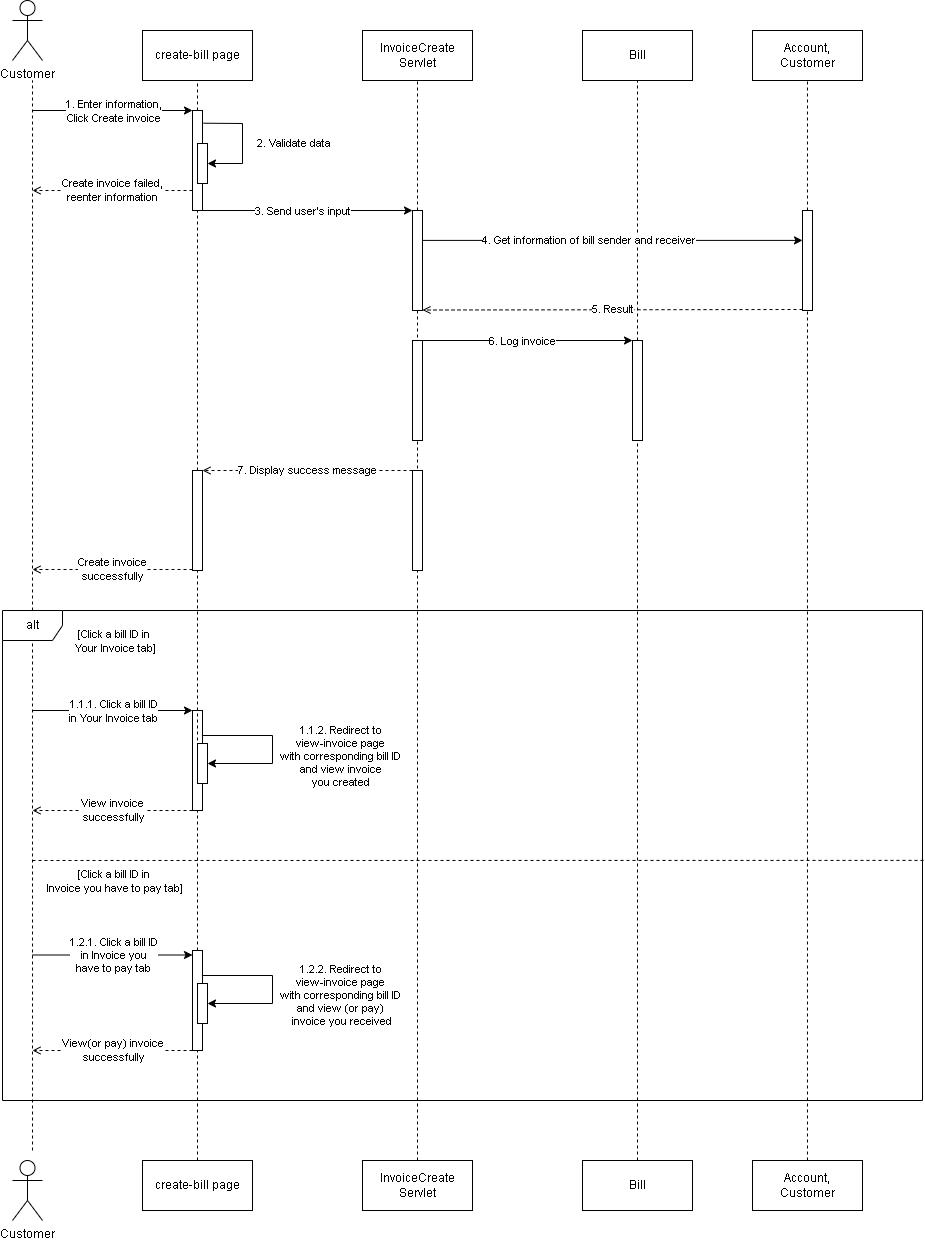

The diagram above was exported from draw.io. Its source (the exported page's mxGraphModel, read from the mxfile embedded in the PNG):
<mxGraphModel dx="1114" dy="584" grid="1" gridSize="10" guides="1" tooltips="1" connect="1" arrows="1" fold="1" page="1" pageScale="1" pageWidth="850" pageHeight="1100" math="0" shadow="0">
  <root>
    <mxCell id="0" />
    <mxCell id="1" parent="0" />
    <mxCell id="cnRZFi_qAh1KC4iBfkIv-1" value="Customer" style="shape=umlActor;verticalLabelPosition=bottom;verticalAlign=top;html=1;outlineConnect=0;" parent="1" vertex="1">
      <mxGeometry x="60" y="30" width="30" height="60" as="geometry" />
    </mxCell>
    <mxCell id="cnRZFi_qAh1KC4iBfkIv-2" value="" style="endArrow=none;dashed=1;html=1;rounded=0;" parent="1" edge="1">
      <mxGeometry width="50" height="50" relative="1" as="geometry">
        <mxPoint x="80" y="1180" as="sourcePoint" />
        <mxPoint x="80" y="110" as="targetPoint" />
      </mxGeometry>
    </mxCell>
    <mxCell id="cnRZFi_qAh1KC4iBfkIv-3" value="" style="endArrow=none;dashed=1;html=1;rounded=0;entryX=0.5;entryY=1;entryDx=0;entryDy=0;" parent="1" target="cnRZFi_qAh1KC4iBfkIv-5" edge="1">
      <mxGeometry width="50" height="50" relative="1" as="geometry">
        <mxPoint x="245" y="140" as="sourcePoint" />
        <mxPoint x="230" y="120" as="targetPoint" />
      </mxGeometry>
    </mxCell>
    <mxCell id="cnRZFi_qAh1KC4iBfkIv-4" value="" style="rounded=0;whiteSpace=wrap;html=1;" parent="1" vertex="1">
      <mxGeometry x="240" y="140" width="10" height="100" as="geometry" />
    </mxCell>
    <mxCell id="cnRZFi_qAh1KC4iBfkIv-5" value="create-bill page" style="html=1;whiteSpace=wrap;" parent="1" vertex="1">
      <mxGeometry x="190" y="60" width="110" height="50" as="geometry" />
    </mxCell>
    <mxCell id="cnRZFi_qAh1KC4iBfkIv-6" value="" style="endArrow=none;dashed=1;html=1;rounded=0;entryX=0.5;entryY=1;entryDx=0;entryDy=0;exitX=0.5;exitY=0;exitDx=0;exitDy=0;" parent="1" source="ocnuwhcb-VVFV-Z3Mo2t-2" target="cnRZFi_qAh1KC4iBfkIv-4" edge="1">
      <mxGeometry width="50" height="50" relative="1" as="geometry">
        <mxPoint x="245" y="800" as="sourcePoint" />
        <mxPoint x="245" y="390" as="targetPoint" />
      </mxGeometry>
    </mxCell>
    <mxCell id="cnRZFi_qAh1KC4iBfkIv-7" value="" style="endArrow=classic;html=1;rounded=0;entryX=0;entryY=0.5;entryDx=0;entryDy=0;" parent="1" edge="1">
      <mxGeometry width="50" height="50" relative="1" as="geometry">
        <mxPoint x="80" y="140" as="sourcePoint" />
        <mxPoint x="240" y="140" as="targetPoint" />
      </mxGeometry>
    </mxCell>
    <mxCell id="cnRZFi_qAh1KC4iBfkIv-8" value="1. Enter information,&lt;br&gt;Click Create invoice" style="edgeLabel;html=1;align=center;verticalAlign=middle;resizable=0;points=[];" parent="cnRZFi_qAh1KC4iBfkIv-7" vertex="1" connectable="0">
      <mxGeometry x="-0.225" y="-4" relative="1" as="geometry">
        <mxPoint x="18" y="-4" as="offset" />
      </mxGeometry>
    </mxCell>
    <mxCell id="cnRZFi_qAh1KC4iBfkIv-9" value="InvoiceCreate&lt;br&gt;Servlet" style="html=1;whiteSpace=wrap;" parent="1" vertex="1">
      <mxGeometry x="410" y="60" width="110" height="50" as="geometry" />
    </mxCell>
    <mxCell id="cnRZFi_qAh1KC4iBfkIv-11" value="" style="endArrow=none;dashed=1;html=1;rounded=0;entryX=0.5;entryY=1;entryDx=0;entryDy=0;exitX=0.5;exitY=0;exitDx=0;exitDy=0;" parent="1" target="cnRZFi_qAh1KC4iBfkIv-9" edge="1">
      <mxGeometry width="50" height="50" relative="1" as="geometry">
        <mxPoint x="465" y="240" as="sourcePoint" />
        <mxPoint x="460" y="270" as="targetPoint" />
      </mxGeometry>
    </mxCell>
    <mxCell id="cnRZFi_qAh1KC4iBfkIv-12" value="" style="endArrow=classic;html=1;rounded=0;exitX=1;exitY=1;exitDx=0;exitDy=0;" parent="1" source="cnRZFi_qAh1KC4iBfkIv-4" edge="1">
      <mxGeometry width="50" height="50" relative="1" as="geometry">
        <mxPoint x="252" y="403.99" as="sourcePoint" />
        <mxPoint x="460" y="240" as="targetPoint" />
      </mxGeometry>
    </mxCell>
    <mxCell id="cnRZFi_qAh1KC4iBfkIv-13" value="3. Send user's input" style="edgeLabel;html=1;align=center;verticalAlign=middle;resizable=0;points=[];" parent="cnRZFi_qAh1KC4iBfkIv-12" vertex="1" connectable="0">
      <mxGeometry x="-0.225" y="-4" relative="1" as="geometry">
        <mxPoint x="18" y="-4" as="offset" />
      </mxGeometry>
    </mxCell>
    <mxCell id="cnRZFi_qAh1KC4iBfkIv-14" value="Bill" style="html=1;whiteSpace=wrap;" parent="1" vertex="1">
      <mxGeometry x="630" y="60" width="110" height="50" as="geometry" />
    </mxCell>
    <mxCell id="cnRZFi_qAh1KC4iBfkIv-15" value="" style="endArrow=none;dashed=1;html=1;rounded=0;entryX=0.5;entryY=1;entryDx=0;entryDy=0;" parent="1" source="cnRZFi_qAh1KC4iBfkIv-22" target="cnRZFi_qAh1KC4iBfkIv-14" edge="1">
      <mxGeometry width="50" height="50" relative="1" as="geometry">
        <mxPoint x="685" y="340" as="sourcePoint" />
        <mxPoint x="460" y="270" as="targetPoint" />
      </mxGeometry>
    </mxCell>
    <mxCell id="cnRZFi_qAh1KC4iBfkIv-16" value="" style="endArrow=none;dashed=1;html=1;rounded=0;entryX=0.5;entryY=1;entryDx=0;entryDy=0;exitX=0.5;exitY=0;exitDx=0;exitDy=0;" parent="1" source="HNqmQcTC2HdSlSM2yLNB-1" edge="1">
      <mxGeometry width="50" height="50" relative="1" as="geometry">
        <mxPoint x="465" y="240" as="sourcePoint" />
        <mxPoint x="465" y="340" as="targetPoint" />
      </mxGeometry>
    </mxCell>
    <mxCell id="cnRZFi_qAh1KC4iBfkIv-17" value="" style="endArrow=none;dashed=1;html=1;rounded=0;entryX=0.5;entryY=1;entryDx=0;entryDy=0;exitX=0.5;exitY=0;exitDx=0;exitDy=0;" parent="1" source="cnRZFi_qAh1KC4iBfkIv-21" target="cnRZFi_qAh1KC4iBfkIv-22" edge="1">
      <mxGeometry width="50" height="50" relative="1" as="geometry">
        <mxPoint x="685" y="930" as="sourcePoint" />
        <mxPoint x="460" y="790" as="targetPoint" />
      </mxGeometry>
    </mxCell>
    <mxCell id="cnRZFi_qAh1KC4iBfkIv-18" value="Customer" style="shape=umlActor;verticalLabelPosition=bottom;verticalAlign=top;html=1;outlineConnect=0;" parent="1" vertex="1">
      <mxGeometry x="60" y="1190" width="30" height="60" as="geometry" />
    </mxCell>
    <mxCell id="cnRZFi_qAh1KC4iBfkIv-19" value="create-bill page" style="html=1;whiteSpace=wrap;" parent="1" vertex="1">
      <mxGeometry x="190" y="1190" width="110" height="50" as="geometry" />
    </mxCell>
    <mxCell id="cnRZFi_qAh1KC4iBfkIv-20" value="InvoiceCreate&lt;br style=&quot;border-color: var(--border-color);&quot;&gt;Servlet" style="html=1;whiteSpace=wrap;" parent="1" vertex="1">
      <mxGeometry x="410" y="1190" width="110" height="50" as="geometry" />
    </mxCell>
    <mxCell id="cnRZFi_qAh1KC4iBfkIv-21" value="Bill" style="html=1;whiteSpace=wrap;" parent="1" vertex="1">
      <mxGeometry x="630" y="1190" width="110" height="50" as="geometry" />
    </mxCell>
    <mxCell id="cnRZFi_qAh1KC4iBfkIv-22" value="" style="rounded=0;whiteSpace=wrap;html=1;" parent="1" vertex="1">
      <mxGeometry x="680" y="370" width="10" height="100" as="geometry" />
    </mxCell>
    <mxCell id="cnRZFi_qAh1KC4iBfkIv-23" value="" style="endArrow=none;dashed=1;html=1;rounded=0;entryX=0.5;entryY=1;entryDx=0;entryDy=0;exitX=0.5;exitY=1;exitDx=0;exitDy=0;" parent="1" source="HNqmQcTC2HdSlSM2yLNB-3" edge="1">
      <mxGeometry width="50" height="50" relative="1" as="geometry">
        <mxPoint x="465" y="370" as="sourcePoint" />
        <mxPoint x="465" y="470" as="targetPoint" />
      </mxGeometry>
    </mxCell>
    <mxCell id="cnRZFi_qAh1KC4iBfkIv-28" value="" style="endArrow=none;dashed=1;html=1;rounded=0;entryX=0.5;entryY=1;entryDx=0;entryDy=0;exitX=0.5;exitY=0;exitDx=0;exitDy=0;" parent="1" edge="1">
      <mxGeometry width="50" height="50" relative="1" as="geometry">
        <mxPoint x="465" y="510" as="sourcePoint" />
        <mxPoint x="465" y="470" as="targetPoint" />
      </mxGeometry>
    </mxCell>
    <mxCell id="cnRZFi_qAh1KC4iBfkIv-30" value="" style="endArrow=classic;html=1;rounded=0;exitX=1;exitY=0.5;exitDx=0;exitDy=0;entryX=0;entryY=0.5;entryDx=0;entryDy=0;" parent="1" edge="1">
      <mxGeometry width="50" height="50" relative="1" as="geometry">
        <mxPoint x="470" y="370" as="sourcePoint" />
        <mxPoint x="680" y="370" as="targetPoint" />
      </mxGeometry>
    </mxCell>
    <mxCell id="cnRZFi_qAh1KC4iBfkIv-31" value="6. Log invoice" style="edgeLabel;html=1;align=center;verticalAlign=middle;resizable=0;points=[];" parent="cnRZFi_qAh1KC4iBfkIv-30" vertex="1" connectable="0">
      <mxGeometry x="-0.225" y="-4" relative="1" as="geometry">
        <mxPoint x="18" y="-4" as="offset" />
      </mxGeometry>
    </mxCell>
    <mxCell id="cnRZFi_qAh1KC4iBfkIv-34" value="" style="endArrow=none;dashed=1;html=1;rounded=0;entryX=0.5;entryY=1;entryDx=0;entryDy=0;exitX=0.5;exitY=0;exitDx=0;exitDy=0;" parent="1" source="cnRZFi_qAh1KC4iBfkIv-38" edge="1">
      <mxGeometry width="50" height="50" relative="1" as="geometry">
        <mxPoint x="465" y="600" as="sourcePoint" />
        <mxPoint x="465" y="510" as="targetPoint" />
      </mxGeometry>
    </mxCell>
    <mxCell id="cnRZFi_qAh1KC4iBfkIv-37" value="" style="endArrow=none;dashed=1;html=1;rounded=0;entryX=0.5;entryY=1;entryDx=0;entryDy=0;exitX=0.5;exitY=0;exitDx=0;exitDy=0;" parent="1" source="cnRZFi_qAh1KC4iBfkIv-20" target="cnRZFi_qAh1KC4iBfkIv-38" edge="1">
      <mxGeometry width="50" height="50" relative="1" as="geometry">
        <mxPoint x="465" y="1050" as="sourcePoint" />
        <mxPoint x="465" y="840" as="targetPoint" />
      </mxGeometry>
    </mxCell>
    <mxCell id="cnRZFi_qAh1KC4iBfkIv-38" value="" style="rounded=0;whiteSpace=wrap;html=1;" parent="1" vertex="1">
      <mxGeometry x="460" y="500" width="10" height="100" as="geometry" />
    </mxCell>
    <mxCell id="cnRZFi_qAh1KC4iBfkIv-39" value="7. Display success message" style="endArrow=open;html=1;rounded=0;exitX=0;exitY=0;exitDx=0;exitDy=0;dashed=1;endFill=0;entryX=1;entryY=0;entryDx=0;entryDy=0;" parent="1" source="cnRZFi_qAh1KC4iBfkIv-38" target="ocnuwhcb-VVFV-Z3Mo2t-2" edge="1">
      <mxGeometry width="50" height="50" relative="1" as="geometry">
        <mxPoint x="460" y="549.5" as="sourcePoint" />
        <mxPoint x="80" y="550" as="targetPoint" />
      </mxGeometry>
    </mxCell>
    <mxCell id="cnRZFi_qAh1KC4iBfkIv-44" value="" style="endArrow=classic;html=1;rounded=0;exitX=1.1;exitY=0.127;exitDx=0;exitDy=0;entryX=1;entryY=0.5;entryDx=0;entryDy=0;exitPerimeter=0;" parent="1" source="cnRZFi_qAh1KC4iBfkIv-4" target="PeLuSi0jZnRx_wW1bsqS-1" edge="1">
      <mxGeometry width="50" height="50" relative="1" as="geometry">
        <mxPoint x="260" y="225" as="sourcePoint" />
        <mxPoint x="470" y="225" as="targetPoint" />
        <Array as="points">
          <mxPoint x="290" y="153" />
          <mxPoint x="290" y="193" />
        </Array>
      </mxGeometry>
    </mxCell>
    <mxCell id="cnRZFi_qAh1KC4iBfkIv-45" value="2. Validate data" style="edgeLabel;html=1;align=center;verticalAlign=middle;resizable=0;points=[];" parent="cnRZFi_qAh1KC4iBfkIv-44" vertex="1" connectable="0">
      <mxGeometry x="-0.225" y="-4" relative="1" as="geometry">
        <mxPoint x="54" y="15" as="offset" />
      </mxGeometry>
    </mxCell>
    <mxCell id="cnRZFi_qAh1KC4iBfkIv-50" value="alt" style="shape=umlFrame;whiteSpace=wrap;html=1;pointerEvents=0;" parent="1" vertex="1">
      <mxGeometry x="50" y="640" width="920" height="490" as="geometry" />
    </mxCell>
    <mxCell id="cnRZFi_qAh1KC4iBfkIv-52" value="" style="endArrow=classic;html=1;rounded=0;entryX=0;entryY=0.5;entryDx=0;entryDy=0;" parent="1" edge="1">
      <mxGeometry width="50" height="50" relative="1" as="geometry">
        <mxPoint x="80" y="740" as="sourcePoint" />
        <mxPoint x="240" y="740" as="targetPoint" />
      </mxGeometry>
    </mxCell>
    <mxCell id="cnRZFi_qAh1KC4iBfkIv-53" value="1.1.1. Click a bill ID&lt;br&gt;in Your Invoice tab" style="edgeLabel;html=1;align=center;verticalAlign=middle;resizable=0;points=[];" parent="cnRZFi_qAh1KC4iBfkIv-52" vertex="1" connectable="0">
      <mxGeometry x="-0.225" y="-4" relative="1" as="geometry">
        <mxPoint x="18" y="-4" as="offset" />
      </mxGeometry>
    </mxCell>
    <mxCell id="cnRZFi_qAh1KC4iBfkIv-54" value="" style="endArrow=classic;html=1;rounded=0;entryX=1;entryY=0.5;entryDx=0;entryDy=0;exitX=1;exitY=0.25;exitDx=0;exitDy=0;" parent="1" source="PeLuSi0jZnRx_wW1bsqS-22" target="PeLuSi0jZnRx_wW1bsqS-23" edge="1">
      <mxGeometry width="50" height="50" relative="1" as="geometry">
        <mxPoint x="250" y="745" as="sourcePoint" />
        <mxPoint x="250" y="835" as="targetPoint" />
        <Array as="points">
          <mxPoint x="320" y="765" />
          <mxPoint x="320" y="793" />
        </Array>
      </mxGeometry>
    </mxCell>
    <mxCell id="cnRZFi_qAh1KC4iBfkIv-55" value="1.1.2. Redirect to &lt;br&gt;view-invoice page&lt;br&gt;with corresponding bill ID&lt;br&gt;and view invoice &lt;br&gt;you created" style="edgeLabel;html=1;align=center;verticalAlign=middle;resizable=0;points=[];" parent="cnRZFi_qAh1KC4iBfkIv-54" vertex="1" connectable="0">
      <mxGeometry x="-0.225" y="-4" relative="1" as="geometry">
        <mxPoint x="74" y="16" as="offset" />
      </mxGeometry>
    </mxCell>
    <mxCell id="cnRZFi_qAh1KC4iBfkIv-58" value="" style="endArrow=none;dashed=1;html=1;rounded=0;entryX=0.5;entryY=1;entryDx=0;entryDy=0;exitX=0.5;exitY=0;exitDx=0;exitDy=0;" parent="1" source="cnRZFi_qAh1KC4iBfkIv-19" target="PeLuSi0jZnRx_wW1bsqS-22" edge="1">
      <mxGeometry width="50" height="50" relative="1" as="geometry">
        <mxPoint x="245" y="1060" as="sourcePoint" />
        <mxPoint x="245" y="870" as="targetPoint" />
      </mxGeometry>
    </mxCell>
    <mxCell id="cnRZFi_qAh1KC4iBfkIv-59" value="[Click a bill ID in&lt;br&gt;&amp;nbsp;Your Invoice tab]" style="edgeLabel;html=1;align=center;verticalAlign=middle;resizable=0;points=[];" parent="1" vertex="1" connectable="0">
      <mxGeometry x="160" y="670" as="geometry" />
    </mxCell>
    <mxCell id="RJafho4NVodWPVCJivs8-1" value="" style="endArrow=none;dashed=1;html=1;rounded=0;entryX=1.001;entryY=0.51;entryDx=0;entryDy=0;entryPerimeter=0;" parent="1" target="cnRZFi_qAh1KC4iBfkIv-50" edge="1">
      <mxGeometry width="50" height="50" relative="1" as="geometry">
        <mxPoint x="80" y="890" as="sourcePoint" />
        <mxPoint x="450" y="800" as="targetPoint" />
      </mxGeometry>
    </mxCell>
    <mxCell id="RJafho4NVodWPVCJivs8-2" value="[Click a bill ID in&lt;br&gt;&amp;nbsp;Invoice you have to pay tab]" style="edgeLabel;html=1;align=center;verticalAlign=middle;resizable=0;points=[];" parent="1" vertex="1" connectable="0">
      <mxGeometry x="160" y="910" as="geometry" />
    </mxCell>
    <mxCell id="RJafho4NVodWPVCJivs8-5" value="" style="endArrow=classic;html=1;rounded=0;entryX=1;entryY=0.5;entryDx=0;entryDy=0;exitX=1;exitY=0.25;exitDx=0;exitDy=0;" parent="1" source="PeLuSi0jZnRx_wW1bsqS-24" target="PeLuSi0jZnRx_wW1bsqS-25" edge="1">
      <mxGeometry width="50" height="50" relative="1" as="geometry">
        <mxPoint x="250" y="985" as="sourcePoint" />
        <mxPoint x="250" y="1075" as="targetPoint" />
        <Array as="points">
          <mxPoint x="320" y="1005" />
          <mxPoint x="320" y="1033" />
        </Array>
      </mxGeometry>
    </mxCell>
    <mxCell id="RJafho4NVodWPVCJivs8-6" value="1.2.2. Redirect to &lt;br&gt;view-invoice page&lt;br&gt;with corresponding bill ID&lt;br&gt;and view (or pay)&lt;br&gt;&amp;nbsp;invoice you received" style="edgeLabel;html=1;align=center;verticalAlign=middle;resizable=0;points=[];" parent="RJafho4NVodWPVCJivs8-5" vertex="1" connectable="0">
      <mxGeometry x="-0.225" y="-4" relative="1" as="geometry">
        <mxPoint x="74" y="15" as="offset" />
      </mxGeometry>
    </mxCell>
    <mxCell id="RJafho4NVodWPVCJivs8-8" value="" style="endArrow=classic;html=1;rounded=0;entryX=0;entryY=0.5;entryDx=0;entryDy=0;" parent="1" edge="1">
      <mxGeometry width="50" height="50" relative="1" as="geometry">
        <mxPoint x="80" y="984.5" as="sourcePoint" />
        <mxPoint x="240" y="984.5" as="targetPoint" />
      </mxGeometry>
    </mxCell>
    <mxCell id="RJafho4NVodWPVCJivs8-9" value="1.2.1. Click a bill ID&lt;br style=&quot;border-color: var(--border-color);&quot;&gt;in Invoice you &lt;br&gt;have to pay tab" style="edgeLabel;html=1;align=center;verticalAlign=middle;resizable=0;points=[];" parent="RJafho4NVodWPVCJivs8-8" vertex="1" connectable="0">
      <mxGeometry x="-0.225" y="-4" relative="1" as="geometry">
        <mxPoint x="18" y="-4" as="offset" />
      </mxGeometry>
    </mxCell>
    <mxCell id="6xvKJ4nuM94EklKWYsQW-1" value="Account,&lt;br&gt;Customer" style="html=1;whiteSpace=wrap;" parent="1" vertex="1">
      <mxGeometry x="800" y="60" width="110" height="50" as="geometry" />
    </mxCell>
    <mxCell id="6xvKJ4nuM94EklKWYsQW-3" value="" style="endArrow=none;dashed=1;html=1;rounded=0;entryX=0.5;entryY=1;entryDx=0;entryDy=0;" parent="1" target="6xvKJ4nuM94EklKWYsQW-1" edge="1">
      <mxGeometry width="50" height="50" relative="1" as="geometry">
        <mxPoint x="855" y="240" as="sourcePoint" />
        <mxPoint x="590" y="350" as="targetPoint" />
      </mxGeometry>
    </mxCell>
    <mxCell id="6xvKJ4nuM94EklKWYsQW-4" value="Account,&lt;br&gt;Customer" style="html=1;whiteSpace=wrap;" parent="1" vertex="1">
      <mxGeometry x="800" y="1190" width="110" height="50" as="geometry" />
    </mxCell>
    <mxCell id="6xvKJ4nuM94EklKWYsQW-5" value="" style="endArrow=classic;html=1;rounded=0;exitX=1;exitY=0.13;exitDx=0;exitDy=0;exitPerimeter=0;entryX=0;entryY=0.299;entryDx=0;entryDy=0;entryPerimeter=0;" parent="1" target="6xvKJ4nuM94EklKWYsQW-7" edge="1">
      <mxGeometry width="50" height="50" relative="1" as="geometry">
        <mxPoint x="470" y="269.9" as="sourcePoint" />
        <mxPoint x="800" y="270" as="targetPoint" />
      </mxGeometry>
    </mxCell>
    <mxCell id="6xvKJ4nuM94EklKWYsQW-6" value="4. Get information of bill sender and receiver" style="edgeLabel;html=1;align=center;verticalAlign=middle;resizable=0;points=[];" parent="6xvKJ4nuM94EklKWYsQW-5" vertex="1" connectable="0">
      <mxGeometry x="-0.225" y="-4" relative="1" as="geometry">
        <mxPoint x="18" y="-4" as="offset" />
      </mxGeometry>
    </mxCell>
    <mxCell id="6xvKJ4nuM94EklKWYsQW-8" value="" style="endArrow=none;dashed=1;html=1;rounded=0;entryX=0.5;entryY=1;entryDx=0;entryDy=0;exitX=0.5;exitY=0;exitDx=0;exitDy=0;" parent="1" source="6xvKJ4nuM94EklKWYsQW-4" target="6xvKJ4nuM94EklKWYsQW-7" edge="1">
      <mxGeometry width="50" height="50" relative="1" as="geometry">
        <mxPoint x="855" y="1400" as="sourcePoint" />
        <mxPoint x="855" y="110" as="targetPoint" />
      </mxGeometry>
    </mxCell>
    <mxCell id="6xvKJ4nuM94EklKWYsQW-7" value="" style="rounded=0;whiteSpace=wrap;html=1;" parent="1" vertex="1">
      <mxGeometry x="850" y="240" width="10" height="100" as="geometry" />
    </mxCell>
    <mxCell id="PeLuSi0jZnRx_wW1bsqS-1" value="" style="rounded=0;whiteSpace=wrap;html=1;" parent="1" vertex="1">
      <mxGeometry x="245" y="173" width="10" height="40" as="geometry" />
    </mxCell>
    <mxCell id="PeLuSi0jZnRx_wW1bsqS-3" value="" style="endArrow=none;dashed=1;html=1;rounded=0;entryX=0.5;entryY=1;entryDx=0;entryDy=0;" parent="1" source="6xvKJ4nuM94EklKWYsQW-7" edge="1">
      <mxGeometry width="50" height="50" relative="1" as="geometry">
        <mxPoint x="855" y="470" as="sourcePoint" />
        <mxPoint x="855" y="340" as="targetPoint" />
      </mxGeometry>
    </mxCell>
    <mxCell id="PeLuSi0jZnRx_wW1bsqS-22" value="" style="rounded=0;whiteSpace=wrap;html=1;" parent="1" vertex="1">
      <mxGeometry x="240" y="740" width="10" height="100" as="geometry" />
    </mxCell>
    <mxCell id="PeLuSi0jZnRx_wW1bsqS-23" value="" style="rounded=0;whiteSpace=wrap;html=1;" parent="1" vertex="1">
      <mxGeometry x="245" y="773" width="10" height="40" as="geometry" />
    </mxCell>
    <mxCell id="PeLuSi0jZnRx_wW1bsqS-24" value="" style="rounded=0;whiteSpace=wrap;html=1;" parent="1" vertex="1">
      <mxGeometry x="240" y="980" width="10" height="100" as="geometry" />
    </mxCell>
    <mxCell id="PeLuSi0jZnRx_wW1bsqS-25" value="" style="rounded=0;whiteSpace=wrap;html=1;" parent="1" vertex="1">
      <mxGeometry x="245" y="1013" width="10" height="40" as="geometry" />
    </mxCell>
    <mxCell id="ocnuwhcb-VVFV-Z3Mo2t-1" value="5. Result" style="endArrow=open;html=1;rounded=0;exitX=1;exitY=0.5;exitDx=0;exitDy=0;dashed=1;endFill=0;" parent="1" edge="1">
      <mxGeometry width="50" height="50" relative="1" as="geometry">
        <mxPoint x="850" y="339" as="sourcePoint" />
        <mxPoint x="470" y="339.5" as="targetPoint" />
      </mxGeometry>
    </mxCell>
    <mxCell id="ocnuwhcb-VVFV-Z3Mo2t-3" value="" style="endArrow=none;dashed=1;html=1;rounded=0;entryX=0.5;entryY=1;entryDx=0;entryDy=0;exitX=0.5;exitY=0;exitDx=0;exitDy=0;" parent="1" target="ocnuwhcb-VVFV-Z3Mo2t-2" edge="1">
      <mxGeometry width="50" height="50" relative="1" as="geometry">
        <mxPoint x="245" y="800" as="sourcePoint" />
        <mxPoint x="245" y="240" as="targetPoint" />
      </mxGeometry>
    </mxCell>
    <mxCell id="ocnuwhcb-VVFV-Z3Mo2t-2" value="" style="rounded=0;whiteSpace=wrap;html=1;" parent="1" vertex="1">
      <mxGeometry x="240" y="500" width="10" height="100" as="geometry" />
    </mxCell>
    <mxCell id="ocnuwhcb-VVFV-Z3Mo2t-4" value="Create invoice &lt;br&gt;successfully" style="endArrow=open;html=1;rounded=0;exitX=0;exitY=0;exitDx=0;exitDy=0;dashed=1;endFill=0;" parent="1" edge="1">
      <mxGeometry width="50" height="50" relative="1" as="geometry">
        <mxPoint x="240" y="599" as="sourcePoint" />
        <mxPoint x="80" y="599" as="targetPoint" />
      </mxGeometry>
    </mxCell>
    <mxCell id="ocnuwhcb-VVFV-Z3Mo2t-5" value="View invoice&lt;br&gt;&amp;nbsp;successfully" style="endArrow=open;html=1;rounded=0;exitX=0;exitY=1;exitDx=0;exitDy=0;endFill=0;dashed=1;" parent="1" source="PeLuSi0jZnRx_wW1bsqS-22" edge="1">
      <mxGeometry width="50" height="50" relative="1" as="geometry">
        <mxPoint x="540" y="880" as="sourcePoint" />
        <mxPoint x="80" y="840" as="targetPoint" />
      </mxGeometry>
    </mxCell>
    <mxCell id="ocnuwhcb-VVFV-Z3Mo2t-6" value="View(or pay) invoice&lt;br&gt;&amp;nbsp;successfully" style="endArrow=open;html=1;rounded=0;exitX=0;exitY=1;exitDx=0;exitDy=0;endFill=0;dashed=1;" parent="1" edge="1">
      <mxGeometry width="50" height="50" relative="1" as="geometry">
        <mxPoint x="240" y="1080" as="sourcePoint" />
        <mxPoint x="80" y="1080" as="targetPoint" />
      </mxGeometry>
    </mxCell>
    <mxCell id="aG8XRoEAdp7htenX-QVd-1" value="Create invoice failed,&lt;br&gt;reenter information" style="endArrow=open;html=1;rounded=0;exitX=0;exitY=0;exitDx=0;exitDy=0;dashed=1;endFill=0;" parent="1" edge="1">
      <mxGeometry width="50" height="50" relative="1" as="geometry">
        <mxPoint x="240" y="220" as="sourcePoint" />
        <mxPoint x="80" y="220" as="targetPoint" />
      </mxGeometry>
    </mxCell>
    <mxCell id="HNqmQcTC2HdSlSM2yLNB-2" value="" style="endArrow=none;dashed=1;html=1;rounded=0;entryX=0.5;entryY=1;entryDx=0;entryDy=0;exitX=0.5;exitY=0;exitDx=0;exitDy=0;" parent="1" target="HNqmQcTC2HdSlSM2yLNB-1" edge="1">
      <mxGeometry width="50" height="50" relative="1" as="geometry">
        <mxPoint x="465" y="240" as="sourcePoint" />
        <mxPoint x="465" y="340" as="targetPoint" />
      </mxGeometry>
    </mxCell>
    <mxCell id="HNqmQcTC2HdSlSM2yLNB-1" value="" style="rounded=0;whiteSpace=wrap;html=1;" parent="1" vertex="1">
      <mxGeometry x="460" y="240" width="10" height="100" as="geometry" />
    </mxCell>
    <mxCell id="HNqmQcTC2HdSlSM2yLNB-4" value="" style="endArrow=none;dashed=1;html=1;rounded=0;entryX=0.5;entryY=1;entryDx=0;entryDy=0;exitX=0.5;exitY=1;exitDx=0;exitDy=0;" parent="1" source="HNqmQcTC2HdSlSM2yLNB-1" target="HNqmQcTC2HdSlSM2yLNB-3" edge="1">
      <mxGeometry width="50" height="50" relative="1" as="geometry">
        <mxPoint x="465" y="340" as="sourcePoint" />
        <mxPoint x="465" y="470" as="targetPoint" />
      </mxGeometry>
    </mxCell>
    <mxCell id="HNqmQcTC2HdSlSM2yLNB-3" value="" style="rounded=0;whiteSpace=wrap;html=1;" parent="1" vertex="1">
      <mxGeometry x="460" y="370" width="10" height="100" as="geometry" />
    </mxCell>
  </root>
</mxGraphModel>